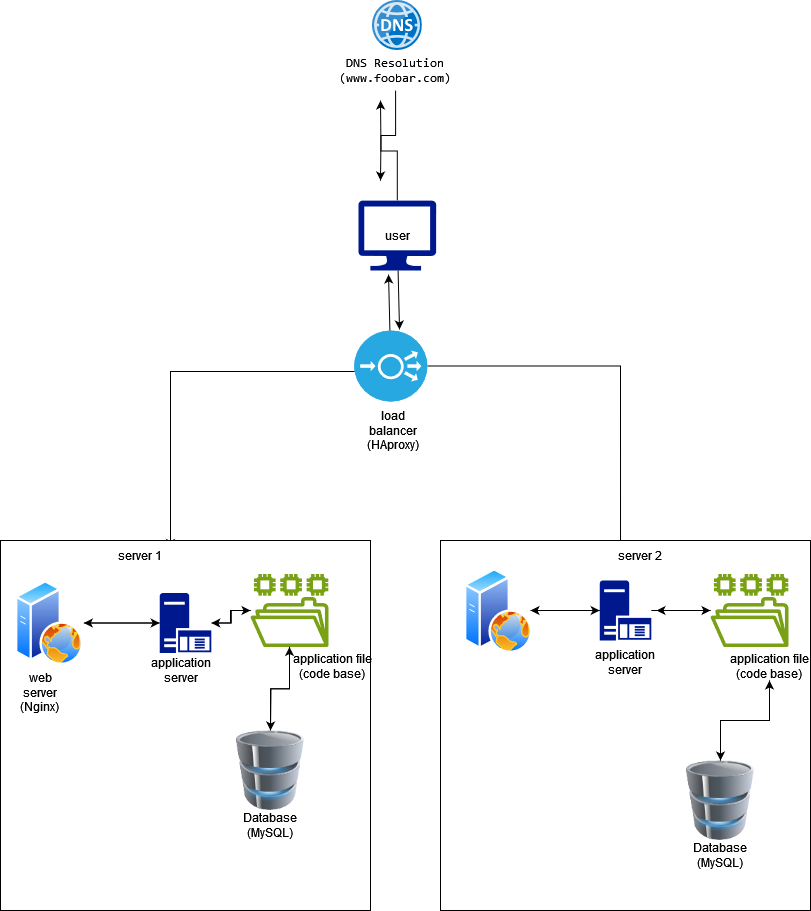

The diagram above was exported from draw.io. Its source (the exported page's mxGraphModel, read from the mxfile embedded in the PNG):
<mxGraphModel dx="880" dy="1570" grid="1" gridSize="10" guides="1" tooltips="1" connect="1" arrows="1" fold="1" page="1" pageScale="1" pageWidth="850" pageHeight="1100" math="0" shadow="0">
  <root>
    <mxCell id="0" />
    <mxCell id="1" parent="0" />
    <mxCell id="u3pRQA0xr_HDQOZA0uww-50" style="edgeStyle=orthogonalEdgeStyle;rounded=0;orthogonalLoop=1;jettySize=auto;html=1;entryX=0.167;entryY=0.333;entryDx=0;entryDy=0;entryPerimeter=0;" edge="1" parent="1" source="zpmJqjQEdEis3Py88HlQ-18" target="zpmJqjQEdEis3Py88HlQ-5">
      <mxGeometry relative="1" as="geometry">
        <mxPoint x="625" y="340" as="targetPoint" />
      </mxGeometry>
    </mxCell>
    <mxCell id="u3pRQA0xr_HDQOZA0uww-47" value="" style="edgeStyle=orthogonalEdgeStyle;rounded=0;orthogonalLoop=1;jettySize=auto;html=1;entryX=1;entryY=0.25;entryDx=0;entryDy=0;" edge="1" parent="1" target="zpmJqjQEdEis3Py88HlQ-4">
      <mxGeometry relative="1" as="geometry">
        <mxPoint x="180" y="350" as="targetPoint" />
        <mxPoint x="363.75" y="190" as="sourcePoint" />
        <Array as="points">
          <mxPoint x="364" y="191" />
          <mxPoint x="180" y="191" />
        </Array>
      </mxGeometry>
    </mxCell>
    <mxCell id="bJh1B8DBKXcoGuTY8iNf-13" value="" style="image;sketch=0;aspect=fixed;html=1;points=[];align=center;fontSize=12;image=img/lib/mscae/DNS.svg;" parent="1" vertex="1">
      <mxGeometry x="381.75" y="-180" width="50" height="50" as="geometry" />
    </mxCell>
    <mxCell id="bJh1B8DBKXcoGuTY8iNf-33" value="user" style="text;strokeColor=none;align=center;fillColor=none;html=1;verticalAlign=middle;whiteSpace=wrap;rounded=0;" parent="1" vertex="1">
      <mxGeometry x="376.75" y="40" width="60" height="30" as="geometry" />
    </mxCell>
    <mxCell id="zpmJqjQEdEis3Py88HlQ-2" value="" style="whiteSpace=wrap;html=1;aspect=fixed;" vertex="1" parent="1">
      <mxGeometry x="10" y="360" width="370" height="370" as="geometry" />
    </mxCell>
    <mxCell id="zpmJqjQEdEis3Py88HlQ-3" value="" style="whiteSpace=wrap;html=1;aspect=fixed;" vertex="1" parent="1">
      <mxGeometry x="450" y="360" width="370" height="370" as="geometry" />
    </mxCell>
    <mxCell id="zpmJqjQEdEis3Py88HlQ-4" value="server 1" style="text;strokeColor=none;align=center;fillColor=none;html=1;verticalAlign=middle;whiteSpace=wrap;rounded=0;" vertex="1" parent="1">
      <mxGeometry x="120" y="360" width="60" height="30" as="geometry" />
    </mxCell>
    <mxCell id="zpmJqjQEdEis3Py88HlQ-5" value="server 2" style="text;strokeColor=none;align=center;fillColor=none;html=1;verticalAlign=middle;whiteSpace=wrap;rounded=0;" vertex="1" parent="1">
      <mxGeometry x="620" y="360" width="60" height="30" as="geometry" />
    </mxCell>
    <mxCell id="zpmJqjQEdEis3Py88HlQ-6" value="" style="image;aspect=fixed;perimeter=ellipsePerimeter;html=1;align=center;shadow=0;dashed=0;spacingTop=3;image=img/lib/active_directory/web_server.svg;" vertex="1" parent="1">
      <mxGeometry x="25.30000000000001" y="400" width="68" height="85" as="geometry" />
    </mxCell>
    <mxCell id="zpmJqjQEdEis3Py88HlQ-7" value="" style="image;aspect=fixed;perimeter=ellipsePerimeter;html=1;align=center;shadow=0;dashed=0;spacingTop=3;image=img/lib/active_directory/web_server.svg;" vertex="1" parent="1">
      <mxGeometry x="473.75" y="387.5" width="68" height="85" as="geometry" />
    </mxCell>
    <mxCell id="u3pRQA0xr_HDQOZA0uww-2" value="" style="edgeStyle=orthogonalEdgeStyle;rounded=0;orthogonalLoop=1;jettySize=auto;html=1;" edge="1" parent="1" source="zpmJqjQEdEis3Py88HlQ-8" target="zpmJqjQEdEis3Py88HlQ-6">
      <mxGeometry relative="1" as="geometry" />
    </mxCell>
    <mxCell id="u3pRQA0xr_HDQOZA0uww-4" value="" style="edgeStyle=orthogonalEdgeStyle;rounded=0;orthogonalLoop=1;jettySize=auto;html=1;" edge="1" parent="1" source="zpmJqjQEdEis3Py88HlQ-8" target="zpmJqjQEdEis3Py88HlQ-10">
      <mxGeometry relative="1" as="geometry" />
    </mxCell>
    <mxCell id="zpmJqjQEdEis3Py88HlQ-8" value="" style="sketch=0;aspect=fixed;pointerEvents=1;shadow=0;dashed=0;html=1;strokeColor=none;labelPosition=center;verticalLabelPosition=bottom;verticalAlign=top;align=center;fillColor=#00188D;shape=mxgraph.mscae.enterprise.application_server" vertex="1" parent="1">
      <mxGeometry x="169.2" y="412.5" width="51.6" height="60" as="geometry" />
    </mxCell>
    <mxCell id="u3pRQA0xr_HDQOZA0uww-33" value="" style="edgeStyle=orthogonalEdgeStyle;rounded=0;orthogonalLoop=1;jettySize=auto;html=1;" edge="1" parent="1" source="zpmJqjQEdEis3Py88HlQ-9">
      <mxGeometry relative="1" as="geometry">
        <mxPoint x="540" y="430" as="targetPoint" />
      </mxGeometry>
    </mxCell>
    <mxCell id="u3pRQA0xr_HDQOZA0uww-35" value="" style="edgeStyle=orthogonalEdgeStyle;rounded=0;orthogonalLoop=1;jettySize=auto;html=1;" edge="1" parent="1" source="zpmJqjQEdEis3Py88HlQ-9" target="zpmJqjQEdEis3Py88HlQ-11">
      <mxGeometry relative="1" as="geometry" />
    </mxCell>
    <mxCell id="zpmJqjQEdEis3Py88HlQ-9" value="" style="sketch=0;aspect=fixed;pointerEvents=1;shadow=0;dashed=0;html=1;strokeColor=none;labelPosition=center;verticalLabelPosition=bottom;verticalAlign=top;align=center;fillColor=#00188D;shape=mxgraph.mscae.enterprise.application_server" vertex="1" parent="1">
      <mxGeometry x="609.1999999999999" y="400" width="51.6" height="60" as="geometry" />
    </mxCell>
    <mxCell id="u3pRQA0xr_HDQOZA0uww-5" value="" style="edgeStyle=orthogonalEdgeStyle;rounded=0;orthogonalLoop=1;jettySize=auto;html=1;" edge="1" parent="1" source="zpmJqjQEdEis3Py88HlQ-10" target="zpmJqjQEdEis3Py88HlQ-8">
      <mxGeometry relative="1" as="geometry" />
    </mxCell>
    <mxCell id="u3pRQA0xr_HDQOZA0uww-9" style="edgeStyle=orthogonalEdgeStyle;rounded=0;orthogonalLoop=1;jettySize=auto;html=1;" edge="1" parent="1" source="zpmJqjQEdEis3Py88HlQ-10">
      <mxGeometry relative="1" as="geometry">
        <mxPoint x="280" y="550" as="targetPoint" />
      </mxGeometry>
    </mxCell>
    <mxCell id="zpmJqjQEdEis3Py88HlQ-10" value="" style="sketch=0;outlineConnect=0;fontColor=#232F3E;gradientColor=none;fillColor=#7AA116;strokeColor=none;dashed=0;verticalLabelPosition=bottom;verticalAlign=top;align=center;html=1;fontSize=12;fontStyle=0;aspect=fixed;pointerEvents=1;shape=mxgraph.aws4.file_system;" vertex="1" parent="1">
      <mxGeometry x="260" y="393.5" width="78" height="73" as="geometry" />
    </mxCell>
    <mxCell id="zpmJqjQEdEis3Py88HlQ-11" value="" style="sketch=0;outlineConnect=0;fontColor=#232F3E;gradientColor=none;fillColor=#7AA116;strokeColor=none;dashed=0;verticalLabelPosition=bottom;verticalAlign=top;align=center;html=1;fontSize=12;fontStyle=0;aspect=fixed;pointerEvents=1;shape=mxgraph.aws4.file_system;" vertex="1" parent="1">
      <mxGeometry x="720" y="393.5" width="78" height="73" as="geometry" />
    </mxCell>
    <mxCell id="u3pRQA0xr_HDQOZA0uww-8" value="" style="edgeStyle=orthogonalEdgeStyle;rounded=0;orthogonalLoop=1;jettySize=auto;html=1;" edge="1" parent="1" source="zpmJqjQEdEis3Py88HlQ-12" target="zpmJqjQEdEis3Py88HlQ-10">
      <mxGeometry relative="1" as="geometry" />
    </mxCell>
    <mxCell id="zpmJqjQEdEis3Py88HlQ-12" value="" style="image;html=1;image=img/lib/clip_art/computers/Database_128x128.png" vertex="1" parent="1">
      <mxGeometry x="240" y="550" width="80" height="80" as="geometry" />
    </mxCell>
    <mxCell id="u3pRQA0xr_HDQOZA0uww-44" style="edgeStyle=orthogonalEdgeStyle;rounded=0;orthogonalLoop=1;jettySize=auto;html=1;entryX=0.5;entryY=1;entryDx=0;entryDy=0;" edge="1" parent="1" source="zpmJqjQEdEis3Py88HlQ-13" target="u3pRQA0xr_HDQOZA0uww-38">
      <mxGeometry relative="1" as="geometry" />
    </mxCell>
    <mxCell id="zpmJqjQEdEis3Py88HlQ-13" value="" style="image;html=1;image=img/lib/clip_art/computers/Database_128x128.png" vertex="1" parent="1">
      <mxGeometry x="690" y="580" width="80" height="80" as="geometry" />
    </mxCell>
    <mxCell id="zpmJqjQEdEis3Py88HlQ-15" value="application server" style="text;strokeColor=none;align=center;fillColor=none;html=1;verticalAlign=middle;whiteSpace=wrap;rounded=0;" vertex="1" parent="1">
      <mxGeometry x="160.8" y="475" width="60" height="30" as="geometry" />
    </mxCell>
    <mxCell id="zpmJqjQEdEis3Py88HlQ-16" value="application server" style="text;strokeColor=none;align=center;fillColor=none;html=1;verticalAlign=middle;whiteSpace=wrap;rounded=0;" vertex="1" parent="1">
      <mxGeometry x="605" y="466.5" width="60" height="30" as="geometry" />
    </mxCell>
    <mxCell id="zpmJqjQEdEis3Py88HlQ-18" value="" style="fillColor=#28A8E0;verticalLabelPosition=bottom;sketch=0;html=1;strokeColor=#ffffff;verticalAlign=top;align=center;points=[[0.145,0.145,0],[0.5,0,0],[0.855,0.145,0],[1,0.5,0],[0.855,0.855,0],[0.5,1,0],[0.145,0.855,0],[0,0.5,0]];pointerEvents=1;shape=mxgraph.cisco_safe.compositeIcon;bgIcon=ellipse;resIcon=mxgraph.cisco_safe.capability.load_balancer;" vertex="1" parent="1">
      <mxGeometry x="363.75" y="150" width="73" height="71" as="geometry" />
    </mxCell>
    <mxCell id="zpmJqjQEdEis3Py88HlQ-21" value="&lt;div&gt;load balancer&lt;/div&gt;&lt;div&gt;(HAproxy)&lt;/div&gt;" style="text;strokeColor=none;align=center;fillColor=none;html=1;verticalAlign=middle;whiteSpace=wrap;rounded=0;" vertex="1" parent="1">
      <mxGeometry x="367.86" y="230" width="70" height="40" as="geometry" />
    </mxCell>
    <mxCell id="u3pRQA0xr_HDQOZA0uww-3" style="edgeStyle=orthogonalEdgeStyle;rounded=0;orthogonalLoop=1;jettySize=auto;html=1;entryX=0;entryY=0.5;entryDx=0;entryDy=0;entryPerimeter=0;" edge="1" parent="1" source="zpmJqjQEdEis3Py88HlQ-6" target="zpmJqjQEdEis3Py88HlQ-8">
      <mxGeometry relative="1" as="geometry" />
    </mxCell>
    <mxCell id="u3pRQA0xr_HDQOZA0uww-61" style="edgeStyle=orthogonalEdgeStyle;rounded=0;orthogonalLoop=1;jettySize=auto;html=1;" edge="1" parent="1" source="bJh1B8DBKXcoGuTY8iNf-15">
      <mxGeometry relative="1" as="geometry">
        <mxPoint x="390" as="targetPoint" />
      </mxGeometry>
    </mxCell>
    <mxCell id="bJh1B8DBKXcoGuTY8iNf-15" value="&lt;pre&gt;&lt;code class=&quot;!whitespace-pre hljs language-plaintext&quot;&gt;DNS Resolution&lt;br&gt;(www.foobar.com)&lt;/code&gt;&lt;/pre&gt;" style="text;strokeColor=none;align=center;fillColor=none;html=1;verticalAlign=middle;whiteSpace=wrap;rounded=0;" parent="1" vertex="1">
      <mxGeometry x="336.25" y="-130" width="137.5" height="40" as="geometry" />
    </mxCell>
    <mxCell id="u3pRQA0xr_HDQOZA0uww-62" style="edgeStyle=orthogonalEdgeStyle;rounded=0;orthogonalLoop=1;jettySize=auto;html=1;" edge="1" parent="1" source="u3pRQA0xr_HDQOZA0uww-29">
      <mxGeometry relative="1" as="geometry">
        <mxPoint x="390" y="-80" as="targetPoint" />
      </mxGeometry>
    </mxCell>
    <mxCell id="u3pRQA0xr_HDQOZA0uww-29" value="" style="sketch=0;aspect=fixed;pointerEvents=1;shadow=0;dashed=0;html=1;strokeColor=none;labelPosition=center;verticalLabelPosition=bottom;verticalAlign=top;align=center;fillColor=#00188D;shape=mxgraph.azure.computer" vertex="1" parent="1">
      <mxGeometry x="367.86" y="20" width="77.78" height="70" as="geometry" />
    </mxCell>
    <mxCell id="u3pRQA0xr_HDQOZA0uww-34" style="edgeStyle=orthogonalEdgeStyle;rounded=0;orthogonalLoop=1;jettySize=auto;html=1;entryX=0;entryY=0.5;entryDx=0;entryDy=0;entryPerimeter=0;" edge="1" parent="1" source="zpmJqjQEdEis3Py88HlQ-7" target="zpmJqjQEdEis3Py88HlQ-9">
      <mxGeometry relative="1" as="geometry" />
    </mxCell>
    <mxCell id="u3pRQA0xr_HDQOZA0uww-36" style="edgeStyle=orthogonalEdgeStyle;rounded=0;orthogonalLoop=1;jettySize=auto;html=1;entryX=1.101;entryY=0.5;entryDx=0;entryDy=0;entryPerimeter=0;" edge="1" parent="1" source="zpmJqjQEdEis3Py88HlQ-11" target="zpmJqjQEdEis3Py88HlQ-9">
      <mxGeometry relative="1" as="geometry" />
    </mxCell>
    <mxCell id="u3pRQA0xr_HDQOZA0uww-39" value="" style="edgeStyle=orthogonalEdgeStyle;rounded=0;orthogonalLoop=1;jettySize=auto;html=1;" edge="1" parent="1" source="u3pRQA0xr_HDQOZA0uww-38" target="zpmJqjQEdEis3Py88HlQ-13">
      <mxGeometry relative="1" as="geometry" />
    </mxCell>
    <mxCell id="u3pRQA0xr_HDQOZA0uww-38" value="&lt;div&gt;application file&lt;/div&gt;&lt;div&gt;(code base)&lt;br&gt;&lt;/div&gt;" style="text;strokeColor=none;align=center;fillColor=none;html=1;verticalAlign=middle;whiteSpace=wrap;rounded=0;" vertex="1" parent="1">
      <mxGeometry x="738" y="472.5" width="82" height="27.5" as="geometry" />
    </mxCell>
    <mxCell id="u3pRQA0xr_HDQOZA0uww-40" value="&lt;div&gt;application file&lt;/div&gt;&lt;div&gt;(code base)&lt;br&gt;&lt;/div&gt;" style="text;strokeColor=none;align=center;fillColor=none;html=1;verticalAlign=middle;whiteSpace=wrap;rounded=0;" vertex="1" parent="1">
      <mxGeometry x="292" y="472.5" width="100" height="27.5" as="geometry" />
    </mxCell>
    <mxCell id="u3pRQA0xr_HDQOZA0uww-41" value="&lt;div&gt;web server&lt;/div&gt;&lt;div&gt;(Nginx)&lt;br&gt;&lt;/div&gt;" style="text;strokeColor=none;align=center;fillColor=none;html=1;verticalAlign=middle;whiteSpace=wrap;rounded=0;" vertex="1" parent="1">
      <mxGeometry x="20" y="496.5" width="60" height="30" as="geometry" />
    </mxCell>
    <mxCell id="bJh1B8DBKXcoGuTY8iNf-20" value="&lt;div&gt;Database&lt;/div&gt;&lt;div&gt;(MySQL)&lt;br&gt;&lt;/div&gt;" style="text;strokeColor=none;align=center;fillColor=none;html=1;verticalAlign=middle;whiteSpace=wrap;rounded=0;" parent="1" vertex="1">
      <mxGeometry x="250" y="630" width="60" height="30" as="geometry" />
    </mxCell>
    <mxCell id="u3pRQA0xr_HDQOZA0uww-42" value="&lt;div&gt;Database&lt;/div&gt;&lt;div&gt;(MySQL)&lt;br&gt;&lt;/div&gt;" style="text;strokeColor=none;align=center;fillColor=none;html=1;verticalAlign=middle;whiteSpace=wrap;rounded=0;" vertex="1" parent="1">
      <mxGeometry x="700" y="660" width="60" height="30" as="geometry" />
    </mxCell>
    <mxCell id="u3pRQA0xr_HDQOZA0uww-74" style="edgeStyle=none;rounded=0;orthogonalLoop=1;jettySize=auto;html=1;entryX=0.388;entryY=1.057;entryDx=0;entryDy=0;entryPerimeter=0;" edge="1" parent="1" source="zpmJqjQEdEis3Py88HlQ-18" target="u3pRQA0xr_HDQOZA0uww-29">
      <mxGeometry relative="1" as="geometry" />
    </mxCell>
    <mxCell id="u3pRQA0xr_HDQOZA0uww-75" style="edgeStyle=none;rounded=0;orthogonalLoop=1;jettySize=auto;html=1;entryX=0.62;entryY=-0.014;entryDx=0;entryDy=0;entryPerimeter=0;" edge="1" parent="1" source="u3pRQA0xr_HDQOZA0uww-29" target="zpmJqjQEdEis3Py88HlQ-18">
      <mxGeometry relative="1" as="geometry" />
    </mxCell>
  </root>
</mxGraphModel>